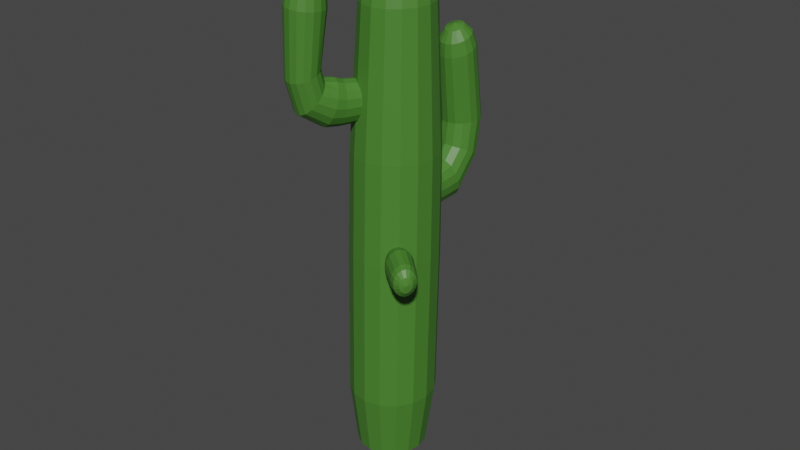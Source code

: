 # Source: cactus1.blend  (saved by Blender 2.80.75; exported with 4.5.12 LTS)
import bpy
from mathutils import Matrix  # noqa: F401  (used for matrix-valued properties, if any)

bpy.ops.wm.read_factory_settings(use_empty=True)
scene = bpy.context.scene
scene.name = 'Scene'

# ---- collections
col_collection = bpy.data.collections.new('Collection'); scene.collection.children.link(col_collection)

# ---- materials (node trees are filled in below, after node groups)
mat_material_001 = bpy.data.materials.new('Material.001')
mat_material_001.use_transparent_shadow = False

# ---- material node trees
mat_material_001.use_nodes = True; mat_material_001.node_tree.nodes.clear()
_N = mat_material_001.node_tree.nodes; _L = mat_material_001.node_tree.links
n0 = _N.new('ShaderNodeOutputMaterial'); n0.name = 'Material Output'; n0.location = (300, 300)
n1 = _N.new('ShaderNodeBsdfPrincipled'); n1.name = 'Principled BSDF'; n1.location = (10, 300)
n1.distribution = 'GGX'
n1.subsurface_method = 'BURLEY'
n1.inputs[0].default_value = (0.06426, 0.2087, 0.02678, 1.0)
n1.inputs[3].default_value = 1.45
n1.inputs[27].default_value = (0.0, 0.0, 0.0, 1.0)
n1.inputs[28].default_value = 1.0
_L.new(n1.outputs[0], n0.inputs[0])
n0.is_active_output = True

# ---- world
world_world = bpy.data.worlds.new('World'); scene.world = world_world
world_world.use_nodes = True; world_world.node_tree.nodes.clear()
_N = world_world.node_tree.nodes; _L = world_world.node_tree.links
n0 = _N.new('ShaderNodeOutputWorld'); n0.name = 'World Output'; n0.location = (300, 300)
n1 = _N.new('ShaderNodeBackground'); n1.name = 'Background'; n1.location = (10, 300)
n1.inputs[0].default_value = (0.05088, 0.05088, 0.05088, 1.0)
_L.new(n1.outputs[0], n0.inputs[0])
n0.is_active_output = True
world_world.color = (0.05088, 0.05088, 0.05088)
world_world.use_sun_shadow = False
world_world.sun_shadow_jitter_overblur = 0.0

# ---- meshes
me_cylinder_003 = bpy.data.meshes.new('Cylinder.003')
me_cylinder_003.from_pydata([(2.536e-08, 0.758, -0.4535), (3.021e-08, 0.7239, 0.2829), (0.2901, 0.7003, -0.4535), (0.277, 0.6688, 0.2829), (0.536, 0.536, -0.4535), (0.5119, 0.5119, 0.2829), (0.7003, 0.2901, -0.4535), (0.6688, 0.277, 0.2829), (0.758, -2.011e-07, -0.4535), (0.7239, -2.981e-07, 0.2829), (0.7003, -0.2901, -0.4535), (0.6688, -0.277, 0.2829), (0.536, -0.536, -0.4535), (0.5119, -0.5119, 0.2829), (0.2901, -0.7003, -0.4535), (0.277, -0.6688, 0.2829), (1.398e-07, -0.758, -0.4535), (1.395e-07, -0.7239, 0.2829), (-0.2901, -0.7003, -0.4535), (-0.277, -0.6688, 0.2829), (-0.536, -0.536, -0.4535), (-0.5119, -0.5119, 0.2829), (-0.7003, -0.2901, -0.4535), (-0.6688, -0.277, 0.2829), (-0.758, -1.589e-07, -0.4535), (-0.7239, -2.578e-07, 0.2829), (-0.7003, 0.2901, -0.4535), (-0.6688, 0.277, 0.2829), (-0.536, 0.536, -0.4535), (-0.5119, 0.5119, 0.2829), (-0.2901, 0.7003, -0.4535), (-0.277, 0.6688, 0.2829), (2.144e-08, 0.7822, -0.9947), (0.3049, 0.7227, -1.006), (0.5634, 0.5531, -1.038), (0.7362, 0.2993, -1.086), (0.7968, 1.565e-07, -1.142), (0.7362, -0.2993, -1.199), (0.5634, -0.5531, -1.247), (0.3049, -0.7227, -1.279), (1.418e-07, -0.7822, -1.29), (-0.3049, -0.7227, -1.279), (-0.5634, -0.5531, -1.247), (-0.7362, -0.2993, -1.199), (-0.7968, 2e-07, -1.142), (-0.7362, 0.2993, -1.086), (-0.5634, 0.5531, -1.038), (-0.3049, 0.7227, -1.006), (2.035e-08, 0.8804, -1.415), (0.3333, 0.8187, -1.441), (0.6159, 0.6429, -1.515), (0.8047, 0.3799, -1.626), (0.871, 0.0696, -1.756), (0.8047, -0.2407, -1.887), (0.6159, -0.5038, -1.997), (0.3333, -0.6795, -2.071), (1.519e-07, -0.7412, -2.097), (-0.3333, -0.6795, -2.071), (-0.6159, -0.5038, -1.997), (-0.8047, -0.2407, -1.887), (-0.871, 0.0696, -1.756), (-0.8047, 0.3799, -1.626), (-0.6159, 0.6429, -1.515), (-0.3333, 0.8187, -1.441), (-1.757e-08, 0.906, -2.077), (0.3188, 0.864, -2.131), (0.5891, 0.7442, -2.286), (0.7698, 0.5648, -2.518), (0.8332, 0.3533, -2.792), (0.7698, 0.1418, -3.066), (0.5891, -0.03751, -3.298), (0.3188, -0.1573, -3.453), (1.082e-07, -0.1994, -3.508), (-0.3188, -0.1573, -3.453), (-0.5891, -0.03751, -3.298), (-0.7698, 0.1418, -3.066), (-0.8332, 0.3533, -2.792), (-0.7698, 0.5648, -2.518), (-0.5891, 0.7442, -2.286), (-0.3188, 0.864, -2.131), (0.004367, 1.358, -2.289), (0.322, 1.345, -2.356), (0.5916, 1.303, -2.552), (0.7721, 1.238, -2.844), (0.836, 1.161, -3.19), (0.7736, 1.082, -3.536), (0.5944, 1.015, -3.83), (0.3256, 0.9694, -4.027), (0.008279, 0.9517, -4.097), (-0.3094, 0.9649, -4.029), (-0.579, 1.007, -3.834), (-0.7595, 1.072, -3.541), (-0.8234, 1.149, -3.195), (-0.761, 1.227, -2.849), (-0.5817, 1.295, -2.555), (-0.313, 1.341, -2.358), (0.03198, 3.296, -2.021), (0.3721, 3.301, -2.103), (0.6609, 3.308, -2.339), (0.8546, 3.315, -2.694), (0.9235, 3.322, -3.113), (0.8572, 3.328, -3.533), (0.6658, 3.331, -3.89), (0.3784, 3.331, -4.129), (0.0388, 3.329, -4.214), (-0.3013, 3.323, -4.133), (-0.5902, 3.317, -3.896), (-0.7838, 3.309, -3.541), (-0.8527, 3.302, -3.122), (-0.7864, 3.297, -2.702), (-0.3076, 3.293, -2.106), (0.321, 3.969, -2.17), (0.02961, 4.288, -2.497), (0.02859, 3.961, -2.109), (-0.1373, 4.285, -2.544), (-0.2606, 3.955, -2.19), (-0.277, 4.284, -2.667), (-0.5025, 3.952, -2.402), (-0.6062, 3.274, -2.355), (-0.3682, 4.284, -2.846), (-0.6604, 3.953, -2.713), (-0.3969, 4.287, -3.055), (-0.7102, 3.958, -3.074), (-0.3589, 4.291, -3.261), (-0.6443, 3.966, -3.431), (-0.2598, 4.297, -3.433), (-0.4727, 3.975, -3.73), (-0.1148, 4.302, -3.546), (-0.2216, 3.984, -3.925), (0.05399, 4.307, -3.581), (0.07081, 3.992, -3.986), (0.2209, 4.31, -3.534), (0.36, 3.998, -3.904), (0.3606, 4.312, -3.412), (0.6019, 4.001, -3.692), (0.4518, 4.311, -3.233), (0.7598, 3.999, -3.382), (0.4805, 4.308, -3.024), (0.8096, 3.995, -3.021), (0.4425, 4.304, -2.818), (0.7437, 3.987, -2.664), (0.3434, 4.299, -2.645), (0.5721, 3.978, -2.365), (0.03891, 4.415, -3.036), (0.1984, 4.293, -2.533), (-0.531, -13.59, 4.578), (-1.171, -13.55, 4.73), (-0.1691, 3.356, 3.905), (-1.81, -13.52, 4.568), (-0.8063, 3.389, 3.743), (-2.35, -13.5, 4.116), (-2.71, -13.5, 3.443), (-1.704, 3.406, 2.621), (-2.834, -13.52, 2.651), (-1.828, 3.389, 1.831), (-2.704, -13.55, 1.862), (-1.699, 3.356, 1.044), (-2.34, -13.6, 1.195), (-1.335, 3.313, 0.3781), (-1.796, -13.64, 0.7514), (-0.7932, 3.267, -0.0642), (-1.157, -13.68, 0.5994), (-0.155, 3.224, -0.2159), (-0.5179, -13.72, 0.7618), (0.02249, -13.73, 1.214), (1.021, 3.174, 0.3972), (0.3823, -13.73, 1.887), (0.5067, -13.72, 2.678), (1.504, 3.192, 1.858), (0.3769, -13.68, 3.468), (0.01246, -13.64, 4.135), (-0.242, -11.2, 4.908), (-1.031, -11.15, 5.095), (-1.818, -11.11, 4.895), (-2.485, -11.08, 4.338), (-2.928, -11.08, 3.508), (-3.082, -11.11, 2.532), (-2.921, -11.15, 1.559), (-2.472, -11.2, 0.7365), (-1.802, -11.26, 0.1899), (-1.013, -11.31, 0.002445), (-0.2259, -11.35, 0.2027), (0.4404, -11.37, 0.7601), (0.884, -11.37, 1.59), (1.037, -11.35, 2.566), (0.8773, -11.31, 3.539), (0.428, -11.26, 4.361), (0.1023, -5.498, 4.64), (-0.7146, -5.515, 4.852), (-1.482, -5.405, 4.627), (-2.15, -5.383, 4.068), (-2.596, -5.383, 3.235), (-2.75, -5.405, 2.256), (-2.589, -5.446, 1.279), (-2.138, -5.499, 0.4535), (-1.466, -5.556, -0.09502), (-0.6739, -5.609, -0.2831), (0.1164, -5.649, -0.08218), (0.785, -5.671, 0.4772), (1.23, -5.671, 1.31), (1.384, -5.649, 2.289), (1.224, -5.608, 3.266), (0.8766, -5.592, 4.076), (0.299, -1.775, 4.394), (-0.4903, -1.647, 4.562), (-1.239, -1.684, 4.381), (-1.89, -1.663, 3.837), (-2.322, -1.663, 3.028), (-2.472, -1.684, 2.075), (-2.316, -1.724, 1.126), (-1.877, -1.775, 0.3228), (-1.224, -1.831, -0.2106), (-0.4538, -1.882, -0.3936), (0.3147, -1.922, -0.1981), (0.965, -1.943, 0.3459), (1.398, -1.943, 1.156), (1.548, -1.921, 2.108), (1.391, -1.882, 3.058), (1.07, -1.869, 3.867), (0.006091, -2.97, 4.353), (-0.2213, -3.012, 3.673), (-0.2653, -3.007, 4.491), (-0.4805, -3.048, 3.804), (-0.5022, -3.154, 4.613), (-0.7068, -3.188, 3.921), (-0.6685, -3.388, 4.701), (-0.8656, -3.411, 4.006), (-0.739, -3.673, 4.742), (-0.9329, -3.684, 4.045), (-0.7028, -3.967, 4.729), (-0.8984, -3.964, 4.032), (-0.5655, -4.223, 4.665), (-0.7673, -4.209, 3.971), (-0.3481, -4.404, 4.558), (-0.5596, -4.382, 3.869), (-0.08349, -4.482, 4.426), (-0.3069, -4.456, 3.743), (0.1879, -4.445, 4.289), (-0.04769, -4.421, 3.612), (0.4248, -4.298, 4.167), (0.1785, -4.28, 3.495), (0.5911, -4.064, 4.078), (0.3374, -4.057, 3.411), (0.6616, -3.779, 4.037), (0.4047, -3.785, 3.372), (0.6254, -3.485, 4.05), (0.3701, -3.504, 3.384), (0.4881, -3.229, 4.115), (0.239, -3.259, 3.445), (0.2707, -3.048, 4.221), (0.03135, -3.086, 3.547), (0.1732, -2.94, 4.853), (-0.1086, -2.978, 5.008), (-0.3476, -3.128, 5.166), (-0.5076, -3.369, 5.303), (-0.564, -3.663, 5.398), (-0.5083, -3.965, 5.436), (-0.3491, -4.23, 5.413), (-0.1105, -4.416, 5.33), (0.1711, -4.497, 5.202), (0.4529, -4.459, 5.047), (0.692, -4.308, 4.889), (0.8519, -4.067, 4.752), (0.9083, -3.774, 4.657), (0.8527, -3.471, 4.618), (0.6934, -3.207, 4.642), (0.4548, -3.02, 4.724), (0.3866, -2.777, 5.463), (0.07015, -2.815, 5.661), (-0.1844, -2.972, 5.899), (-0.3382, -3.224, 6.14), (-0.368, -3.533, 6.349), (-0.2691, -3.852, 6.493), (-0.05659, -4.132, 6.551), (0.2371, -4.331, 6.513), (0.5673, -4.417, 6.385), (0.8838, -4.379, 6.188), (1.138, -4.222, 5.95), (1.292, -3.97, 5.708), (1.322, -3.661, 5.499), (1.223, -3.342, 5.355), (1.011, -3.062, 5.297), (0.7169, -2.863, 5.335), (0.5783, -2.389, 5.952), (0.2617, -2.388, 6.196), (0.03844, -2.44, 6.553), (-0.0575, -2.537, 6.968), (-0.0115, -2.664, 7.378), (0.1694, -2.801, 7.72), (0.4578, -2.928, 7.942), (0.8096, -3.026, 8.011), (1.171, -3.079, 7.916), (1.488, -3.08, 7.671), (1.711, -3.028, 7.314), (1.807, -2.931, 6.899), (1.761, -2.804, 6.49), (1.58, -2.667, 6.148), (1.292, -2.54, 5.925), (0.9401, -2.442, 5.857), (0.6877, -1.616, 6.099), (0.3809, -1.584, 6.347), (0.1747, -1.553, 6.722), (0.1006, -1.526, 7.166), (0.1697, -1.509, 7.612), (0.3717, -1.503, 7.992), (0.6757, -1.509, 8.248), (1.036, -1.527, 8.342), (1.396, -1.554, 8.258), (1.703, -1.586, 8.01), (1.909, -1.617, 7.635), (1.983, -1.644, 7.191), (1.914, -1.661, 6.745), (1.712, -1.667, 6.365), (1.408, -1.661, 6.109), (1.048, -1.643, 6.016), (0.6778, 0.8024, 5.512), (0.3887, 0.8466, 5.742), (0.1947, 0.9184, 6.085), (0.1253, 1.007, 6.49), (0.1911, 1.098, 6.895), (0.6691, 1.237, 7.467), (1.008, 1.263, 7.547), (1.349, 1.253, 7.466), (1.832, 1.137, 6.893), (1.901, 1.049, 6.488), (1.835, 0.9573, 6.083), (1.644, 0.8764, 5.74), (-2.419, -4.66, 1.225), (-2.485, -4.69, 1.472), (-2.547, -4.798, 1.686), (-2.593, -4.968, 1.833), (-2.618, -5.174, 1.892), (-2.618, -5.385, 1.853), (-2.592, -5.568, 1.723), (-2.545, -5.695, 1.521), (-2.483, -5.748, 1.278), (-2.417, -5.719, 1.031), (-2.355, -5.61, 0.8177), (-2.308, -5.441, 0.6704), (-2.283, -5.235, 0.6116), (-3.852, -5.163, -0.08242), (-2.284, -5.024, 0.6502), (-2.31, -4.841, 0.7804), (-2.357, -4.713, 0.9824), (-2.931, -4.528, 1.011), (-3.011, -4.563, 1.307), (-3.084, -4.693, 1.563), (-3.141, -4.897, 1.74), (-3.171, -5.144, 1.811), (-3.17, -5.396, 1.764), (-3.139, -5.616, 1.608), (-3.082, -5.769, 1.366), (-3.008, -5.833, 1.074), (-2.928, -5.797, 0.7782), (-2.855, -5.667, 0.5223), (-2.799, -5.464, 0.3456), (-2.769, -5.217, 0.275), (-2.769, -4.964, 0.3213), (-2.8, -4.744, 0.4775), (-2.857, -4.591, 0.7197), (0.4313, 4.163, 3.445), (0.4663, 3.339, 3.739), (-0.07917, 4.781, 2.797), (-0.1176, 4.2, 3.575), (-0.3955, 4.797, 2.716), (-0.6655, 4.228, 3.436), (-0.6632, 4.806, 2.493), (-1.129, 4.243, 3.048), (-1.336, 3.432, 3.281), (-0.8414, 4.806, 2.159), (-1.438, 4.243, 2.471), (-0.903, 4.797, 1.767), (-1.545, 4.228, 1.792), (-0.8387, 4.781, 1.376), (-1.433, 4.199, 1.114), (-0.6582, 4.76, 1.046), (-1.121, 4.163, 0.5421), (-0.389, 4.737, 0.8262), (-0.6543, 4.123, 0.1618), (-0.07214, 4.715, 0.7509), (-0.1054, 4.086, 0.03134), (0.2442, 4.699, 0.8313), (0.4425, 4.058, 0.1707), (0.4792, 3.218, -0.04178), (0.5119, 4.691, 1.055), (0.9061, 4.043, 0.5586), (0.6901, 4.691, 1.389), (1.215, 4.043, 1.136), (1.371, 3.201, 1.073), (0.7517, 4.699, 1.781), (1.322, 4.058, 1.815), (0.6874, 4.716, 2.172), (1.21, 4.087, 2.492), (1.366, 3.251, 2.639), (0.5069, 4.737, 2.502), (0.8975, 4.123, 3.064), (1.005, 3.294, 3.3), (-0.06253, 4.97, 1.763), (0.2377, 4.76, 2.722), (1.278, 1.719, 7.137), (0.9756, 1.938, 6.717), (0.9891, 1.723, 7.208), (0.8087, 1.921, 6.68), (0.6999, 1.694, 7.144), (0.6673, 1.888, 6.569), (0.4551, 1.636, 6.953), (0.3953, 1.182, 7.241), (0.573, 1.843, 6.403), (0.2918, 1.559, 6.665), (0.5402, 1.794, 6.206), (0.235, 1.474, 6.323), (0.5738, 1.747, 6.007), (0.2932, 1.393, 5.979), (0.6688, 1.711, 5.838), (0.4576, 1.33, 5.687), (0.8106, 1.69, 5.724), (0.7033, 1.294, 5.489), (0.9777, 1.687, 5.683), (0.9927, 1.29, 5.417), (1.017, 0.7991, 5.452), (1.145, 1.704, 5.72), (1.282, 1.319, 5.482), (1.352, 0.8316, 5.527), (1.286, 1.737, 5.83), (1.527, 1.376, 5.673), (1.38, 1.782, 5.997), (1.69, 1.454, 5.961), (1.413, 1.831, 6.194), (1.747, 1.539, 6.303), (1.379, 1.878, 6.393), (1.689, 1.62, 6.647), (1.284, 1.914, 6.562), (1.524, 1.683, 6.939), (1.638, 1.21, 7.241), (0.9714, 1.925, 6.159), (1.143, 1.935, 6.675), (-4.298, -4.617, 0.4764), (-4.013, -4.549, 0.5887), (-4.549, -4.845, 0.529), (-4.36, -4.652, 0.7074), (-4.085, -4.589, 0.8553), (-4.581, -4.907, 0.6424), (-4.416, -4.759, 0.9038), (-4.149, -4.714, 1.082), (-4.605, -5.002, 0.7187), (-4.457, -4.923, 1.036), (-4.197, -4.903, 1.235), (-4.617, -5.115, 0.7462), (-4.478, -5.119, 1.084), (-4.221, -5.129, 1.29), (-4.615, -5.228, 0.7207), (-4.474, -5.316, 1.039), (-4.217, -5.356, 1.239), (-4.599, -5.326, 0.6461), (-4.447, -5.484, 0.9103), (-4.186, -5.551, 1.09), (-4.573, -5.392, 0.5338), (-4.401, -5.599, 0.7157), (-4.132, -5.683, 0.865), (-4.539, -5.417, 0.4009), (-4.342, -5.642, 0.4855), (-4.064, -5.732, 0.5991), (-4.503, -5.396, 0.2675), (-4.28, -5.607, 0.2545), (-3.992, -5.692, 0.3325), (-4.47, -5.334, 0.1541), (-4.224, -5.499, 0.05803), (-3.927, -5.568, 0.1056), (-4.446, -5.239, 0.07781), (-4.182, -5.335, -0.07407), (-3.88, -5.378, -0.04697), (-4.435, -5.127, 0.05032), (-4.162, -5.14, -0.1217), (-4.437, -5.013, 0.0758), (-4.165, -4.943, -0.07755), (-3.86, -4.925, -0.05098), (-4.452, -4.916, 0.1504), (-4.192, -4.774, 0.05161), (-3.891, -4.731, 0.09816), (-4.479, -4.85, 0.2627), (-4.239, -4.66, 0.2461), (-3.945, -4.599, 0.3228), (-4.601, -5.118, 0.368), (-4.513, -4.825, 0.3956)], [], [(0, 1, 3, 2), (2, 3, 5, 4), (4, 5, 7, 6), (6, 7, 9, 8), (8, 9, 11, 10), (10, 11, 13, 12), (12, 13, 15, 14), (14, 15, 17, 16), (16, 17, 19, 18), (18, 19, 21, 20), (20, 21, 23, 22), (22, 23, 25, 24), (24, 25, 27, 26), (26, 27, 29, 28), (3, 1, 31, 29, 27, 25, 23, 21, 19, 17, 15, 13, 11, 9, 7, 5), (28, 29, 31, 30), (30, 31, 1, 0), (28, 30, 47, 46), (42, 43, 59, 58), (4, 6, 35, 34), (14, 16, 40, 39), (24, 26, 45, 44), (0, 2, 33, 32), (10, 12, 38, 37), (20, 22, 43, 42), (30, 0, 32, 47), (6, 8, 36, 35), (16, 18, 41, 40), (26, 28, 46, 45), (2, 4, 34, 33), (12, 14, 39, 38), (22, 24, 44, 43), (8, 10, 37, 36), (18, 20, 42, 41), (48, 49, 65, 64), (35, 36, 52, 51), (43, 44, 60, 59), (36, 37, 53, 52), (44, 45, 61, 60), (37, 38, 54, 53), (45, 46, 62, 61), (38, 39, 55, 54), (46, 47, 63, 62), (39, 40, 56, 55), (32, 33, 49, 48), (47, 32, 48, 63), (40, 41, 57, 56), (33, 34, 50, 49), (41, 42, 58, 57), (34, 35, 51, 50), (69, 70, 86, 85), (63, 48, 64, 79), (56, 57, 73, 72), (49, 50, 66, 65), (57, 58, 74, 73), (50, 51, 67, 66), (58, 59, 75, 74), (51, 52, 68, 67), (59, 60, 76, 75), (52, 53, 69, 68), (60, 61, 77, 76), (53, 54, 70, 69), (61, 62, 78, 77), (54, 55, 71, 70), (62, 63, 79, 78), (55, 56, 72, 71), (90, 91, 107, 106), (77, 78, 94, 93), (70, 71, 87, 86), (78, 79, 95, 94), (71, 72, 88, 87), (64, 65, 81, 80), (79, 64, 80, 95), (72, 73, 89, 88), (65, 66, 82, 81), (73, 74, 90, 89), (66, 67, 83, 82), (74, 75, 91, 90), (67, 68, 84, 83), (75, 76, 92, 91), (68, 69, 85, 84), (76, 77, 93, 92), (83, 84, 100, 99), (91, 92, 108, 107), (84, 85, 101, 100), (92, 93, 109, 108), (85, 86, 102, 101), (93, 94, 118, 109), (86, 87, 103, 102), (94, 95, 110, 118), (87, 88, 104, 103), (80, 81, 97, 96), (95, 80, 96, 110), (88, 89, 105, 104), (81, 82, 98, 97), (89, 90, 106, 105), (82, 83, 99, 98), (111, 144, 112, 113), (97, 111, 113, 96), (144, 143, 112), (113, 112, 114, 115), (96, 113, 115, 110), (112, 143, 114), (115, 114, 116, 117), (110, 115, 117, 118), (114, 143, 116), (118, 117, 120, 109), (116, 143, 119), (117, 116, 119, 120), (109, 120, 122, 108), (119, 143, 121), (120, 119, 121, 122), (108, 122, 124, 107), (121, 143, 123), (122, 121, 123, 124), (107, 124, 126, 106), (123, 143, 125), (124, 123, 125, 126), (106, 126, 128, 105), (125, 143, 127), (126, 125, 127, 128), (127, 143, 129), (128, 127, 129, 130), (105, 128, 130, 104), (130, 129, 131, 132), (104, 130, 132, 103), (129, 143, 131), (132, 131, 133, 134), (103, 132, 134, 102), (131, 143, 133), (134, 133, 135, 136), (102, 134, 136, 101), (133, 143, 135), (136, 135, 137, 138), (101, 136, 138, 100), (135, 143, 137), (138, 137, 139, 140), (100, 138, 140, 99), (137, 143, 139), (99, 140, 142, 98), (139, 143, 141), (140, 139, 141, 142), (98, 142, 111, 97), (141, 143, 144), (142, 141, 144, 111), (203, 361, 147, 204), (204, 147, 149, 205), (205, 149, 368, 206), (206, 368, 152, 207), (207, 152, 154, 208), (208, 154, 156, 209), (209, 156, 158, 210), (210, 158, 160, 211), (211, 160, 162, 212), (212, 162, 383, 213), (213, 383, 165, 214), (214, 165, 388, 215), (215, 388, 168, 216), (216, 168, 393, 217), (217, 393, 396, 218), (218, 396, 361, 203), (145, 146, 148, 150, 151, 153, 155, 157, 159, 161, 163, 164, 166, 167, 169, 170), (170, 186, 171, 145), (169, 185, 186, 170), (167, 184, 185, 169), (166, 183, 184, 167), (164, 182, 183, 166), (163, 181, 182, 164), (161, 180, 181, 163), (159, 179, 180, 161), (157, 178, 179, 159), (155, 177, 178, 157), (153, 176, 177, 155), (151, 175, 176, 153), (150, 174, 175, 151), (148, 173, 174, 150), (146, 172, 173, 148), (145, 171, 172, 146), (186, 202, 187, 171), (185, 201, 202, 186), (184, 200, 201, 185), (183, 199, 200, 184), (182, 198, 199, 183), (181, 197, 198, 182), (180, 196, 197, 181), (179, 195, 196, 180), (178, 194, 195, 179), (177, 193, 194, 178), (176, 192, 193, 177), (175, 191, 192, 176), (174, 190, 191, 175), (173, 189, 190, 174), (172, 188, 189, 173), (171, 187, 188, 172), (202, 218, 203, 187), (201, 217, 218, 202), (200, 216, 217, 201), (199, 215, 216, 200), (198, 214, 215, 199), (197, 213, 214, 198), (196, 212, 213, 197), (195, 211, 212, 196), (194, 210, 211, 195), (193, 209, 210, 194), (192, 208, 209, 193), (191, 207, 208, 192), (190, 206, 207, 191), (189, 205, 206, 190), (188, 204, 205, 189), (187, 203, 204, 188), (219, 220, 222, 221), (221, 222, 224, 223), (223, 224, 226, 225), (225, 226, 228, 227), (227, 228, 230, 229), (229, 230, 232, 231), (231, 232, 234, 233), (233, 234, 236, 235), (235, 236, 238, 237), (237, 238, 240, 239), (239, 240, 242, 241), (241, 242, 244, 243), (243, 244, 246, 245), (245, 246, 248, 247), (222, 220, 250, 248, 246, 244, 242, 240, 238, 236, 234, 232, 230, 228, 226, 224), (247, 248, 250, 249), (249, 250, 220, 219), (247, 249, 266, 265), (261, 262, 278, 277), (223, 225, 254, 253), (233, 235, 259, 258), (243, 245, 264, 263), (219, 221, 252, 251), (229, 231, 257, 256), (239, 241, 262, 261), (249, 219, 251, 266), (225, 227, 255, 254), (235, 237, 260, 259), (245, 247, 265, 264), (221, 223, 253, 252), (231, 233, 258, 257), (241, 243, 263, 262), (227, 229, 256, 255), (237, 239, 261, 260), (267, 268, 284, 283), (254, 255, 271, 270), (262, 263, 279, 278), (255, 256, 272, 271), (263, 264, 280, 279), (256, 257, 273, 272), (264, 265, 281, 280), (257, 258, 274, 273), (265, 266, 282, 281), (258, 259, 275, 274), (251, 252, 268, 267), (266, 251, 267, 282), (259, 260, 276, 275), (252, 253, 269, 268), (260, 261, 277, 276), (253, 254, 270, 269), (288, 289, 305, 304), (282, 267, 283, 298), (275, 276, 292, 291), (268, 269, 285, 284), (276, 277, 293, 292), (269, 270, 286, 285), (277, 278, 294, 293), (270, 271, 287, 286), (278, 279, 295, 294), (271, 272, 288, 287), (279, 280, 296, 295), (272, 273, 289, 288), (280, 281, 297, 296), (273, 274, 290, 289), (281, 282, 298, 297), (274, 275, 291, 290), (309, 310, 324, 323), (296, 297, 313, 312), (289, 290, 306, 305), (297, 298, 314, 313), (290, 291, 307, 306), (283, 284, 300, 299), (298, 283, 299, 314), (291, 292, 308, 307), (284, 285, 301, 300), (292, 293, 309, 308), (285, 286, 302, 301), (293, 294, 310, 309), (286, 287, 303, 302), (294, 295, 311, 310), (287, 288, 304, 303), (295, 296, 312, 311), (302, 303, 319, 318), (310, 311, 325, 324), (303, 304, 406, 319), (311, 312, 326, 325), (304, 305, 320, 406), (312, 313, 422, 326), (305, 306, 321, 320), (313, 314, 419, 422), (306, 307, 322, 321), (299, 300, 316, 315), (314, 299, 315, 419), (307, 308, 433, 322), (300, 301, 317, 316), (308, 309, 323, 433), (301, 302, 318, 317), (344, 437, 440, 345), (345, 440, 443, 346), (346, 443, 446, 347), (347, 446, 449, 348), (348, 449, 452, 349), (349, 452, 455, 350), (350, 455, 458, 351), (351, 458, 461, 352), (352, 461, 464, 353), (353, 464, 467, 354), (354, 467, 470, 355), (355, 470, 340, 356), (356, 340, 475, 357), (357, 475, 478, 358), (358, 478, 481, 359), (359, 481, 437, 344), (327, 328, 329, 330, 331, 332, 333, 334, 335, 336, 337, 338, 339, 341, 342, 343), (343, 359, 344, 327), (342, 358, 359, 343), (341, 357, 358, 342), (339, 356, 357, 341), (338, 355, 356, 339), (337, 354, 355, 338), (336, 353, 354, 337), (335, 352, 353, 336), (334, 351, 352, 335), (333, 350, 351, 334), (332, 349, 350, 333), (331, 348, 349, 332), (330, 347, 348, 331), (329, 346, 347, 330), (328, 345, 346, 329), (327, 344, 345, 328), (361, 360, 363, 147), (398, 397, 362), (360, 398, 362, 363), (147, 363, 365, 149), (362, 397, 364), (363, 362, 364, 365), (149, 365, 367, 368), (364, 397, 366), (365, 364, 366, 367), (366, 397, 369), (367, 366, 369, 370), (368, 367, 370, 152), (370, 369, 371, 372), (152, 370, 372, 154), (369, 397, 371), (372, 371, 373, 374), (154, 372, 374, 156), (371, 397, 373), (374, 373, 375, 376), (156, 374, 376, 158), (373, 397, 375), (376, 375, 377, 378), (158, 376, 378, 160), (375, 397, 377), (378, 377, 379, 380), (160, 378, 380, 162), (377, 397, 379), (162, 380, 382, 383), (379, 397, 381), (380, 379, 381, 382), (383, 382, 385, 165), (381, 397, 384), (382, 381, 384, 385), (165, 385, 387, 388), (384, 397, 386), (385, 384, 386, 387), (388, 387, 390, 168), (386, 397, 389), (387, 386, 389, 390), (168, 390, 392, 393), (389, 397, 391), (390, 389, 391, 392), (391, 397, 394), (392, 391, 394, 395), (393, 392, 395, 396), (395, 394, 398, 360), (396, 395, 360, 361), (394, 397, 398), (322, 399, 401, 321), (435, 434, 400), (399, 435, 400, 401), (321, 401, 403, 320), (400, 434, 402), (401, 400, 402, 403), (320, 403, 405, 406), (402, 434, 404), (403, 402, 404, 405), (404, 434, 407), (405, 404, 407, 408), (406, 405, 408, 319), (408, 407, 409, 410), (319, 408, 410, 318), (407, 434, 409), (410, 409, 411, 412), (318, 410, 412, 317), (409, 434, 411), (412, 411, 413, 414), (317, 412, 414, 316), (411, 434, 413), (414, 413, 415, 416), (316, 414, 416, 315), (413, 434, 415), (416, 415, 417, 418), (315, 416, 418, 419), (415, 434, 417), (419, 418, 421, 422), (417, 434, 420), (418, 417, 420, 421), (422, 421, 424, 326), (420, 434, 423), (421, 420, 423, 424), (326, 424, 426, 325), (423, 434, 425), (424, 423, 425, 426), (325, 426, 428, 324), (425, 434, 427), (426, 425, 427, 428), (324, 428, 430, 323), (427, 434, 429), (428, 427, 429, 430), (429, 434, 431), (430, 429, 431, 432), (323, 430, 432, 433), (432, 431, 435, 399), (433, 432, 399, 322), (431, 434, 435), (437, 436, 439, 440), (483, 482, 438), (436, 483, 438, 439), (440, 439, 442, 443), (438, 482, 441), (439, 438, 441, 442), (443, 442, 445, 446), (441, 482, 444), (442, 441, 444, 445), (444, 482, 447), (445, 444, 447, 448), (446, 445, 448, 449), (448, 447, 450, 451), (449, 448, 451, 452), (447, 482, 450), (451, 450, 453, 454), (452, 451, 454, 455), (450, 482, 453), (454, 453, 456, 457), (455, 454, 457, 458), (453, 482, 456), (457, 456, 459, 460), (458, 457, 460, 461), (456, 482, 459), (460, 459, 462, 463), (461, 460, 463, 464), (459, 482, 462), (464, 463, 466, 467), (462, 482, 465), (463, 462, 465, 466), (467, 466, 469, 470), (465, 482, 468), (466, 465, 468, 469), (470, 469, 472, 340), (468, 482, 471), (469, 468, 471, 472), (340, 472, 474, 475), (471, 482, 473), (472, 471, 473, 474), (475, 474, 477, 478), (473, 482, 476), (474, 473, 476, 477), (476, 482, 479), (477, 476, 479, 480), (478, 477, 480, 481), (480, 479, 483, 436), (481, 480, 436, 437), (479, 482, 483)])
_uv = me_cylinder_003.uv_layers.new(name='UVMap')
_uv.uv.foreach_set('vector', [1.0, 0.713, 1.0, 1.0, 0.9375, 1.0, 0.9375, 0.713, 0.9375, 0.713, 0.9375, 1.0, 0.875, 1.0, 0.875, 0.713, 0.875, 0.713, 0.875, 1.0, 0.8125, 1.0, 0.8125, 0.713, 0.8125, 0.713, 0.8125, 1.0, 0.75, 1.0, 0.75, 0.713, 0.75, 0.713, 0.75, 1.0, 0.6875, 1.0, 0.6875, 0.713, 0.6875, 0.713, 0.6875, 1.0, 0.625, 1.0, 0.625, 0.713, 0.625, 0.713, 0.625, 1.0, 0.5625, 1.0, 0.5625, 0.713, 0.5625, 0.713, 0.5625, 1.0, 0.5, 1.0, 0.5, 0.713, 0.5, 0.713, 0.5, 1.0, 0.4375, 1.0, 0.4375, 0.713, 0.4375, 0.713, 0.4375, 1.0, 0.375, 1.0, 0.375, 0.713, 0.375, 0.713, 0.375, 1.0, 0.3125, 1.0, 0.3125, 0.713, 0.3125, 0.713, 0.3125, 1.0, 0.25, 1.0, 0.25, 0.713, 0.25, 0.713, 0.25, 1.0, 0.1875, 1.0, 0.1875, 0.713, 0.1875, 0.713, 0.1875, 1.0, 0.125, 1.0, 0.125, 0.713, 0.3418, 0.4717, 0.25, 0.49, 0.1582, 0.4717, 0.08029, 0.4197, 0.02827, 0.3418, 0.01, 0.25, 0.02827, 0.1582, 0.08029, 0.08029, 0.1582, 0.02827, 0.25, 0.01, 0.3418, 0.02827, 0.4197, 0.08029, 0.4717, 0.1582, 0.49, 0.25, 0.4717, 0.3418, 0.4197, 0.4197, 0.125, 0.713, 0.125, 1.0, 0.0625, 1.0, 0.0625, 0.713, 0.0625, 0.713, 0.0625, 1.0, 0.0, 1.0, 0.0, 0.713, 0.125, 0.713, 0.0625, 0.713, 0.0625, 0.5942, 0.125, 0.5942, 0.375, 0.5942, 0.3125, 0.5942, 0.3125, 0.5483, 0.375, 0.5483, 0.875, 0.713, 0.8125, 0.713, 0.8125, 0.5942, 0.875, 0.5942, 0.5625, 0.713, 0.5, 0.713, 0.5, 0.5942, 0.5625, 0.5942, 0.25, 0.713, 0.1875, 0.713, 0.1875, 0.5942, 0.25, 0.5942, 1.0, 0.713, 0.9375, 0.713, 0.9375, 0.5942, 1.0, 0.5942, 0.6875, 0.713, 0.625, 0.713, 0.625, 0.5942, 0.6875, 0.5942, 0.375, 0.713, 0.3125, 0.713, 0.3125, 0.5942, 0.375, 0.5942, 0.0625, 0.713, 0.0, 0.713, 0.0, 0.5942, 0.0625, 0.5942, 0.8125, 0.713, 0.75, 0.713, 0.75, 0.5942, 0.8125, 0.5942, 0.5, 0.713, 0.4375, 0.713, 0.4375, 0.5942, 0.5, 0.5942, 0.1875, 0.713, 0.125, 0.713, 0.125, 0.5942, 0.1875, 0.5942, 0.9375, 0.713, 0.875, 0.713, 0.875, 0.5942, 0.9375, 0.5942, 0.625, 0.713, 0.5625, 0.713, 0.5625, 0.5942, 0.625, 0.5942, 0.3125, 0.713, 0.25, 0.713, 0.25, 0.5942, 0.3125, 0.5942, 0.75, 0.713, 0.6875, 0.713, 0.6875, 0.5942, 0.75, 0.5942, 0.4375, 0.713, 0.375, 0.713, 0.375, 0.5942, 0.4375, 0.5942, 1.0, 0.5483, 0.9375, 0.5483, 0.9375, 0.5112, 1.0, 0.5112, 0.8125, 0.5942, 0.75, 0.5942, 0.75, 0.5483, 0.8125, 0.5483, 0.3125, 0.5942, 0.25, 0.5942, 0.25, 0.5483, 0.3125, 0.5483, 0.75, 0.5942, 0.6875, 0.5942, 0.6875, 0.5483, 0.75, 0.5483, 0.25, 0.5942, 0.1875, 0.5942, 0.1875, 0.5483, 0.25, 0.5483, 0.6875, 0.5942, 0.625, 0.5942, 0.625, 0.5483, 0.6875, 0.5483, 0.1875, 0.5942, 0.125, 0.5942, 0.125, 0.5483, 0.1875, 0.5483, 0.625, 0.5942, 0.5625, 0.5942, 0.5625, 0.5483, 0.625, 0.5483, 0.125, 0.5942, 0.0625, 0.5942, 0.0625, 0.5483, 0.125, 0.5483, 0.5625, 0.5942, 0.5, 0.5942, 0.5, 0.5483, 0.5625, 0.5483, 1.0, 0.5942, 0.9375, 0.5942, 0.9375, 0.5483, 1.0, 0.5483, 0.0625, 0.5942, 0.0, 0.5942, 0.0, 0.5483, 0.0625, 0.5483, 0.5, 0.5942, 0.4375, 0.5942, 0.4375, 0.5483, 0.5, 0.5483, 0.9375, 0.5942, 0.875, 0.5942, 0.875, 0.5483, 0.9375, 0.5483, 0.4375, 0.5942, 0.375, 0.5942, 0.375, 0.5483, 0.4375, 0.5483, 0.875, 0.5942, 0.8125, 0.5942, 0.8125, 0.5483, 0.875, 0.5483, 0.6875, 0.5112, 0.625, 0.5112, 0.625, 0.5043, 0.6875, 0.5043, 0.0625, 0.5483, 0.0, 0.5483, 0.0, 0.5112, 0.0625, 0.5112, 0.5, 0.5483, 0.4375, 0.5483, 0.4375, 0.5112, 0.5, 0.5112, 0.9375, 0.5483, 0.875, 0.5483, 0.875, 0.5112, 0.9375, 0.5112, 0.4375, 0.5483, 0.375, 0.5483, 0.375, 0.5112, 0.4375, 0.5112, 0.875, 0.5483, 0.8125, 0.5483, 0.8125, 0.5112, 0.875, 0.5112, 0.375, 0.5483, 0.3125, 0.5483, 0.3125, 0.5112, 0.375, 0.5112, 0.8125, 0.5483, 0.75, 0.5483, 0.75, 0.5112, 0.8125, 0.5112, 0.3125, 0.5483, 0.25, 0.5483, 0.25, 0.5112, 0.3125, 0.5112, 0.75, 0.5483, 0.6875, 0.5483, 0.6875, 0.5112, 0.75, 0.5112, 0.25, 0.5483, 0.1875, 0.5483, 0.1875, 0.5112, 0.25, 0.5112, 0.6875, 0.5483, 0.625, 0.5483, 0.625, 0.5112, 0.6875, 0.5112, 0.1875, 0.5483, 0.125, 0.5483, 0.125, 0.5112, 0.1875, 0.5112, 0.625, 0.5483, 0.5625, 0.5483, 0.5625, 0.5112, 0.625, 0.5112, 0.125, 0.5483, 0.0625, 0.5483, 0.0625, 0.5112, 0.125, 0.5112, 0.5625, 0.5483, 0.5, 0.5483, 0.5, 0.5112, 0.5625, 0.5112, 0.375, 0.5043, 0.3125, 0.5043, 0.3125, 0.5, 0.375, 0.5, 0.1875, 0.5112, 0.125, 0.5112, 0.125, 0.5043, 0.1875, 0.5043, 0.625, 0.5112, 0.5625, 0.5112, 0.5625, 0.5043, 0.625, 0.5043, 0.125, 0.5112, 0.0625, 0.5112, 0.0625, 0.5043, 0.125, 0.5043, 0.5625, 0.5112, 0.5, 0.5112, 0.5, 0.5043, 0.5625, 0.5043, 1.0, 0.5112, 0.9375, 0.5112, 0.9375, 0.5043, 1.0, 0.5043, 0.0625, 0.5112, 0.0, 0.5112, 0.0, 0.5043, 0.0625, 0.5043, 0.5, 0.5112, 0.4375, 0.5112, 0.4375, 0.5043, 0.5, 0.5043, 0.9375, 0.5112, 0.875, 0.5112, 0.875, 0.5043, 0.9375, 0.5043, 0.4375, 0.5112, 0.375, 0.5112, 0.375, 0.5043, 0.4375, 0.5043, 0.875, 0.5112, 0.8125, 0.5112, 0.8125, 0.5043, 0.875, 0.5043, 0.375, 0.5112, 0.3125, 0.5112, 0.3125, 0.5043, 0.375, 0.5043, 0.8125, 0.5112, 0.75, 0.5112, 0.75, 0.5043, 0.8125, 0.5043, 0.3125, 0.5112, 0.25, 0.5112, 0.25, 0.5043, 0.3125, 0.5043, 0.75, 0.5112, 0.6875, 0.5112, 0.6875, 0.5043, 0.75, 0.5043, 0.25, 0.5112, 0.1875, 0.5112, 0.1875, 0.5043, 0.25, 0.5043, 0.8125, 0.5043, 0.75, 0.5043, 0.75, 0.5, 0.8125, 0.5, 0.3125, 0.5043, 0.25, 0.5043, 0.25, 0.5, 0.3125, 0.5, 0.75, 0.5043, 0.6875, 0.5043, 0.6875, 0.5, 0.75, 0.5, 0.25, 0.5043, 0.1875, 0.5043, 0.1875, 0.5, 0.25, 0.5, 0.6875, 0.5043, 0.625, 0.5043, 0.625, 0.5, 0.6875, 0.5, 0.1875, 0.5043, 0.125, 0.5043, 0.125, 0.5, 0.1875, 0.5, 0.625, 0.5043, 0.5625, 0.5043, 0.5625, 0.5, 0.625, 0.5, 0.125, 0.5043, 0.0625, 0.5043, 0.0625, 0.5, 0.125, 0.5, 0.5625, 0.5043, 0.5, 0.5043, 0.5, 0.5, 0.5625, 0.5, 1.0, 0.5043, 0.9375, 0.5043, 0.9375, 0.5, 1.0, 0.5, 0.0625, 0.5043, 0.0, 0.5043, 0.0, 0.5, 0.0625, 0.5, 0.5, 0.5043, 0.4375, 0.5043, 0.4375, 0.5, 0.5, 0.5, 0.9375, 0.5043, 0.875, 0.5043, 0.875, 0.5, 0.9375, 0.5, 0.4375, 0.5043, 0.375, 0.5043, 0.375, 0.5, 0.4375, 0.5, 0.875, 0.5043, 0.8125, 0.5043, 0.8125, 0.5, 0.875, 0.5, 0.75, 0.6667, 0.75, 0.8333, 0.6875, 0.8333, 0.6875, 0.6667, 0.75, 0.5, 0.75, 0.6667, 0.6875, 0.6667, 0.6875, 0.5, 0.75, 0.8333, 0.7187, 1.0, 0.6875, 0.8333, 0.6875, 0.6667, 0.6875, 0.8333, 0.625, 0.8333, 0.625, 0.6667, 0.6875, 0.5, 0.6875, 0.6667, 0.625, 0.6667, 0.625, 0.5, 0.6875, 0.8333, 0.6562, 1.0, 0.625, 0.8333, 0.625, 0.6667, 0.625, 0.8333, 0.5625, 0.8333, 0.5625, 0.6667, 0.625, 0.5, 0.625, 0.6667, 0.5625, 0.6667, 0.5615, 0.488, 0.625, 0.8333, 0.5938, 1.0, 0.5625, 0.8333, 0.5615, 0.488, 0.5625, 0.6667, 0.5, 0.6667, 0.5, 0.5, 0.5625, 0.8333, 0.5312, 1.0, 0.5, 0.8333, 0.5625, 0.6667, 0.5625, 0.8333, 0.5, 0.8333, 0.5, 0.6667, 0.5, 0.5, 0.5, 0.6667, 0.4375, 0.6667, 0.4375, 0.5, 0.5, 0.8333, 0.4688, 1.0, 0.4375, 0.8333, 0.5, 0.6667, 0.5, 0.8333, 0.4375, 0.8333, 0.4375, 0.6667, 0.4375, 0.5, 0.4375, 0.6667, 0.375, 0.6667, 0.375, 0.5, 0.4375, 0.8333, 0.4062, 1.0, 0.375, 0.8333, 0.4375, 0.6667, 0.4375, 0.8333, 0.375, 0.8333, 0.375, 0.6667, 0.375, 0.5, 0.375, 0.6667, 0.3125, 0.6667, 0.3125, 0.5, 0.375, 0.8333, 0.3438, 1.0, 0.3125, 0.8333, 0.375, 0.6667, 0.375, 0.8333, 0.3125, 0.8333, 0.3125, 0.6667, 0.3125, 0.5, 0.3125, 0.6667, 0.25, 0.6667, 0.25, 0.5, 0.3125, 0.8333, 0.2812, 1.0, 0.25, 0.8333, 0.3125, 0.6667, 0.3125, 0.8333, 0.25, 0.8333, 0.25, 0.6667, 0.25, 0.8333, 0.2187, 1.0, 0.1875, 0.8333, 0.25, 0.6667, 0.25, 0.8333, 0.1875, 0.8333, 0.1875, 0.6667, 0.25, 0.5, 0.25, 0.6667, 0.1875, 0.6667, 0.1875, 0.5, 0.1875, 0.6667, 0.1875, 0.8333, 0.125, 0.8333, 0.125, 0.6667, 0.1875, 0.5, 0.1875, 0.6667, 0.125, 0.6667, 0.125, 0.5, 0.1875, 0.8333, 0.1562, 1.0, 0.125, 0.8333, 0.125, 0.6667, 0.125, 0.8333, 0.0625, 0.8333, 0.0625, 0.6667, 0.125, 0.5, 0.125, 0.6667, 0.0625, 0.6667, 0.0625, 0.5, 0.125, 0.8333, 0.09375, 1.0, 0.0625, 0.8333, 0.0625, 0.6667, 0.0625, 0.8333, 0.0, 0.8333, 0.0, 0.6667, 0.0625, 0.5, 0.0625, 0.6667, 0.0, 0.6667, 0.0, 0.5, 0.0625, 0.8333, 0.03125, 1.0, 0.0, 0.8333, 1.0, 0.6667, 1.0, 0.8333, 0.9375, 0.8333, 0.9375, 0.6667, 1.0, 0.5, 1.0, 0.6667, 0.9375, 0.6667, 0.9375, 0.5, 1.0, 0.8333, 0.9687, 1.0, 0.9375, 0.8333, 0.9375, 0.6667, 0.9375, 0.8333, 0.875, 0.8333, 0.875, 0.6667, 0.9375, 0.5, 0.9375, 0.6667, 0.875, 0.6667, 0.875, 0.5, 0.9375, 0.8333, 0.9062, 1.0, 0.875, 0.8333, 0.875, 0.5, 0.875, 0.6667, 0.8125, 0.6667, 0.8125, 0.5, 0.875, 0.8333, 0.8437, 1.0, 0.8125, 0.8333, 0.875, 0.6667, 0.875, 0.8333, 0.8125, 0.8333, 0.8125, 0.6667, 0.8125, 0.5, 0.8125, 0.6667, 0.75, 0.6667, 0.75, 0.5, 0.8125, 0.8333, 0.7812, 1.0, 0.75, 0.8333, 0.8125, 0.6667, 0.8125, 0.8333, 0.75, 0.8333, 0.75, 0.6667, 1.0, 0.9351, 1.0, 1.0, 0.9375, 1.0, 0.9356, 0.9351, 0.9356, 0.9351, 0.9375, 1.0, 0.875, 1.0, 0.875, 0.9351, 0.875, 0.9351, 0.875, 1.0, 0.8125, 1.0, 0.8125, 0.9351, 0.8125, 0.9351, 0.8125, 1.0, 0.75, 1.0, 0.75, 0.9351, 0.75, 0.9351, 0.75, 1.0, 0.6875, 1.0, 0.6875, 0.9351, 0.6875, 0.9351, 0.6875, 1.0, 0.625, 1.0, 0.625, 0.9351, 0.625, 0.9351, 0.625, 1.0, 0.5625, 1.0, 0.5625, 0.9351, 0.5625, 0.9351, 0.5625, 1.0, 0.5, 1.0, 0.5, 0.9351, 0.5, 0.9351, 0.5, 1.0, 0.4375, 1.0, 0.4375, 0.9351, 0.4375, 0.9351, 0.4375, 1.0, 0.375, 1.0, 0.375, 0.9351, 0.375, 0.9351, 0.375, 1.0, 0.3125, 1.0, 0.3125, 0.9351, 0.3125, 0.9351, 0.3125, 1.0, 0.25, 1.0, 0.25, 0.9351, 0.25, 0.9351, 0.25, 1.0, 0.1875, 1.0, 0.1875, 0.9351, 0.1875, 0.9351, 0.1875, 1.0, 0.125, 1.0, 0.125, 0.9351, 0.125, 0.9351, 0.125, 1.0, 0.0625, 1.0, 0.0625, 0.9351, 0.0625, 0.9351, 0.0625, 1.0, 0.0, 1.0, 0.0, 0.9351, 0.75, 0.49, 0.8418, 0.4717, 0.9197, 0.4197, 0.9717, 0.3418, 0.99, 0.25, 0.9717, 0.1582, 0.9197, 0.08029, 0.8418, 0.02827, 0.75, 0.01, 0.6582, 0.02827, 0.5803, 0.08029, 0.5283, 0.1582, 0.51, 0.25, 0.5283, 0.3418, 0.5803, 0.4197, 0.6582, 0.4717, 0.0625, 0.5, 0.0625, 0.6254, 0.0, 0.6254, 0.0, 0.5, 0.125, 0.5, 0.125, 0.6254, 0.0625, 0.6254, 0.0625, 0.5, 0.1875, 0.5, 0.1875, 0.6254, 0.125, 0.6254, 0.125, 0.5, 0.25, 0.5, 0.25, 0.6254, 0.1875, 0.6254, 0.1875, 0.5, 0.3125, 0.5, 0.3125, 0.6254, 0.25, 0.6254, 0.25, 0.5, 0.375, 0.5, 0.375, 0.6254, 0.3125, 0.6254, 0.3125, 0.5, 0.4375, 0.5, 0.4375, 0.6254, 0.375, 0.6254, 0.375, 0.5, 0.5, 0.5, 0.5, 0.6254, 0.4375, 0.6254, 0.4375, 0.5, 0.5625, 0.5, 0.5625, 0.6254, 0.5, 0.6254, 0.5, 0.5, 0.625, 0.5, 0.625, 0.6254, 0.5625, 0.6254, 0.5625, 0.5, 0.6875, 0.5, 0.6875, 0.6254, 0.625, 0.6254, 0.625, 0.5, 0.75, 0.5, 0.75, 0.6254, 0.6875, 0.6254, 0.6875, 0.5, 0.8125, 0.5, 0.8125, 0.6254, 0.75, 0.6254, 0.75, 0.5, 0.875, 0.5, 0.875, 0.6254, 0.8125, 0.6254, 0.8125, 0.5, 0.9375, 0.5, 0.9375, 0.6254, 0.875, 0.6254, 0.875, 0.5, 1.0, 0.5, 1.0, 0.6254, 0.9375, 0.6254, 0.9375, 0.5, 0.0625, 0.6254, 0.0625, 0.7639, 0.0, 0.7639, 0.0, 0.6254, 0.125, 0.6254, 0.125, 0.7639, 0.0625, 0.7639, 0.0625, 0.6254, 0.1875, 0.6254, 0.1875, 0.7639, 0.125, 0.7639, 0.125, 0.6254, 0.25, 0.6254, 0.25, 0.7639, 0.1875, 0.7639, 0.1875, 0.6254, 0.3125, 0.6254, 0.3125, 0.7639, 0.25, 0.7639, 0.25, 0.6254, 0.375, 0.6254, 0.375, 0.7639, 0.3125, 0.7639, 0.3125, 0.6254, 0.4375, 0.6254, 0.4375, 0.7639, 0.375, 0.7639, 0.375, 0.6254, 0.5, 0.6254, 0.5, 0.7639, 0.4375, 0.7639, 0.4375, 0.6254, 0.5625, 0.6254, 0.5625, 0.7639, 0.5, 0.7639, 0.5, 0.6254, 0.625, 0.6254, 0.625, 0.7639, 0.5625, 0.7639, 0.5625, 0.6254, 0.6875, 0.6254, 0.6875, 0.7639, 0.625, 0.7639, 0.625, 0.6254, 0.75, 0.6254, 0.75, 0.7639, 0.6875, 0.7639, 0.6875, 0.6254, 0.8125, 0.6254, 0.8125, 0.7639, 0.75, 0.7639, 0.75, 0.6254, 0.875, 0.6254, 0.875, 0.7639, 0.8125, 0.7639, 0.8125, 0.6254, 0.9375, 0.6254, 0.9356, 0.7639, 0.875, 0.7639, 0.875, 0.6254, 1.0, 0.6254, 1.0, 0.7639, 0.9356, 0.7639, 0.9375, 0.6254, 0.0625, 0.7639, 0.0625, 0.9351, 0.0, 0.9351, 0.0, 0.7639, 0.125, 0.7639, 0.125, 0.9351, 0.0625, 0.9351, 0.0625, 0.7639, 0.1875, 0.7639, 0.1875, 0.9351, 0.125, 0.9351, 0.125, 0.7639, 0.25, 0.7639, 0.25, 0.9351, 0.1875, 0.9351, 0.1875, 0.7639, 0.3125, 0.7639, 0.3125, 0.9351, 0.25, 0.9351, 0.25, 0.7639, 0.375, 0.7639, 0.375, 0.9351, 0.3125, 0.9351, 0.3125, 0.7639, 0.4375, 0.7639, 0.4375, 0.9351, 0.375, 0.9351, 0.375, 0.7639, 0.5, 0.7639, 0.5, 0.9351, 0.4375, 0.9351, 0.4375, 0.7639, 0.5625, 0.7639, 0.5625, 0.9351, 0.5, 0.9351, 0.5, 0.7639, 0.625, 0.7639, 0.625, 0.9351, 0.5625, 0.9351, 0.5625, 0.7639, 0.6875, 0.7639, 0.6875, 0.9351, 0.625, 0.9351, 0.625, 0.7639, 0.75, 0.7639, 0.75, 0.9351, 0.6875, 0.9351, 0.6875, 0.7639, 0.8125, 0.7639, 0.8125, 0.9351, 0.75, 0.9351, 0.75, 0.7639, 0.875, 0.7639, 0.875, 0.9351, 0.8125, 0.9351, 0.8125, 0.7639, 0.9356, 0.7639, 0.9356, 0.9351, 0.875, 0.9351, 0.875, 0.7639, 1.0, 0.7639, 1.0, 0.9351, 0.9356, 0.9351, 0.9356, 0.7639, 1.0, 0.713, 1.0, 1.0, 0.9375, 1.0, 0.9375, 0.713, 0.9375, 0.713, 0.9375, 1.0, 0.875, 1.0, 0.875, 0.713, 0.875, 0.713, 0.875, 1.0, 0.8125, 1.0, 0.8125, 0.713, 0.8125, 0.713, 0.8125, 1.0, 0.75, 1.0, 0.75, 0.713, 0.75, 0.713, 0.75, 1.0, 0.6875, 1.0, 0.6875, 0.713, 0.6875, 0.713, 0.6875, 1.0, 0.625, 1.0, 0.625, 0.713, 0.625, 0.713, 0.625, 1.0, 0.5625, 1.0, 0.5625, 0.713, 0.5625, 0.713, 0.5625, 1.0, 0.5, 1.0, 0.5, 0.713, 0.5, 0.713, 0.5, 1.0, 0.4375, 1.0, 0.4375, 0.713, 0.4375, 0.713, 0.4375, 1.0, 0.375, 1.0, 0.375, 0.713, 0.375, 0.713, 0.375, 1.0, 0.3125, 1.0, 0.3125, 0.713, 0.3125, 0.713, 0.3125, 1.0, 0.25, 1.0, 0.25, 0.713, 0.25, 0.713, 0.25, 1.0, 0.1875, 1.0, 0.1875, 0.713, 0.1875, 0.713, 0.1875, 1.0, 0.125, 1.0, 0.125, 0.713, 0.3418, 0.4717, 0.25, 0.49, 0.1582, 0.4717, 0.08029, 0.4197, 0.02827, 0.3418, 0.01, 0.25, 0.02827, 0.1582, 0.08029, 0.08029, 0.1582, 0.02827, 0.25, 0.01, 0.3418, 0.02827, 0.4197, 0.08029, 0.4717, 0.1582, 0.49, 0.25, 0.4717, 0.3418, 0.4197, 0.4197, 0.125, 0.713, 0.125, 1.0, 0.0625, 1.0, 0.0625, 0.713, 0.0625, 0.713, 0.0625, 1.0, 0.0, 1.0, 0.0, 0.713, 0.125, 0.713, 0.0625, 0.713, 0.0625, 0.5942, 0.125, 0.5942, 0.375, 0.5942, 0.3125, 0.5942, 0.3125, 0.5213, 0.375, 0.5213, 0.875, 0.713, 0.8125, 0.713, 0.8125, 0.5942, 0.875, 0.5942, 0.5625, 0.713, 0.5, 0.713, 0.5, 0.5942, 0.5625, 0.5942, 0.25, 0.713, 0.1875, 0.713, 0.1875, 0.5942, 0.25, 0.5942, 1.0, 0.713, 0.9375, 0.713, 0.9375, 0.5942, 1.0, 0.5942, 0.6875, 0.713, 0.625, 0.713, 0.625, 0.5942, 0.6875, 0.5942, 0.375, 0.713, 0.3125, 0.713, 0.3125, 0.5942, 0.375, 0.5942, 0.0625, 0.713, 0.0, 0.713, 0.0, 0.5942, 0.0625, 0.5942, 0.8125, 0.713, 0.75, 0.713, 0.75, 0.5942, 0.8125, 0.5942, 0.5, 0.713, 0.4375, 0.713, 0.4375, 0.5942, 0.5, 0.5942, 0.1875, 0.713, 0.125, 0.713, 0.125, 0.5942, 0.1875, 0.5942, 0.9375, 0.713, 0.875, 0.713, 0.875, 0.5942, 0.9375, 0.5942, 0.625, 0.713, 0.5625, 0.713, 0.5625, 0.5942, 0.625, 0.5942, 0.3125, 0.713, 0.25, 0.713, 0.25, 0.5942, 0.3125, 0.5942, 0.75, 0.713, 0.6875, 0.713, 0.6875, 0.5942, 0.75, 0.5942, 0.4375, 0.713, 0.375, 0.713, 0.375, 0.5942, 0.4375, 0.5942, 1.0, 0.5213, 0.9375, 0.5213, 0.9375, 0.5, 1.0, 0.5, 0.8125, 0.5942, 0.75, 0.5942, 0.75, 0.5213, 0.8125, 0.5213, 0.3125, 0.5942, 0.25, 0.5942, 0.25, 0.5213, 0.3125, 0.5213, 0.75, 0.5942, 0.6875, 0.5942, 0.6875, 0.5213, 0.75, 0.5213, 0.25, 0.5942, 0.1875, 0.5942, 0.1875, 0.5213, 0.25, 0.5213, 0.6875, 0.5942, 0.625, 0.5942, 0.625, 0.5213, 0.6875, 0.5213, 0.1875, 0.5942, 0.125, 0.5942, 0.125, 0.5213, 0.1875, 0.5213, 0.625, 0.5942, 0.5625, 0.5942, 0.5625, 0.5213, 0.625, 0.5213, 0.125, 0.5942, 0.0625, 0.5942, 0.0625, 0.5213, 0.125, 0.5213, 0.5625, 0.5942, 0.5, 0.5942, 0.5, 0.5213, 0.5625, 0.5213, 1.0, 0.5942, 0.9375, 0.5942, 0.9375, 0.5213, 1.0, 0.5213, 0.0625, 0.5942, 0.0, 0.5942, 0.0, 0.5213, 0.0625, 0.5213, 0.5, 0.5942, 0.4375, 0.5942, 0.4375, 0.5213, 0.5, 0.5213, 0.9375, 0.5942, 0.875, 0.5942, 0.875, 0.5213, 0.9375, 0.5213, 0.4375, 0.5942, 0.375, 0.5942, 0.375, 0.5213, 0.4375, 0.5213, 0.875, 0.5942, 0.8125, 0.5942, 0.8125, 0.5213, 0.875, 0.5213, 0.6875, 0.5, 0.625, 0.5, 0.625, 0.5, 0.6875, 0.5, 0.0625, 0.5213, 0.0, 0.5213, 0.0, 0.5, 0.0625, 0.5, 0.5, 0.5213, 0.4375, 0.5213, 0.4375, 0.5, 0.5, 0.5, 0.9375, 0.5213, 0.875, 0.5213, 0.875, 0.5, 0.9375, 0.5, 0.4375, 0.5213, 0.375, 0.5213, 0.375, 0.5, 0.4375, 0.5, 0.875, 0.5213, 0.8125, 0.5213, 0.8125, 0.5, 0.875, 0.5, 0.375, 0.5213, 0.3125, 0.5213, 0.3125, 0.5, 0.375, 0.5, 0.8125, 0.5213, 0.75, 0.5213, 0.75, 0.5, 0.8125, 0.5, 0.3125, 0.5213, 0.25, 0.5213, 0.25, 0.5, 0.3125, 0.5, 0.75, 0.5213, 0.6875, 0.5213, 0.6875, 0.5, 0.75, 0.5, 0.25, 0.5213, 0.1875, 0.5213, 0.1875, 0.5, 0.25, 0.5, 0.6875, 0.5213, 0.625, 0.5213, 0.625, 0.5, 0.6875, 0.5, 0.1875, 0.5213, 0.125, 0.5213, 0.125, 0.5, 0.1875, 0.5, 0.625, 0.5213, 0.5625, 0.5213, 0.5625, 0.5, 0.625, 0.5, 0.125, 0.5213, 0.0625, 0.5213, 0.0625, 0.5, 0.125, 0.5, 0.5625, 0.5213, 0.5, 0.5213, 0.5, 0.5, 0.5625, 0.5, 0.375, 0.5, 0.3125, 0.5, 0.3125, 0.5, 0.375, 0.5, 0.1875, 0.5, 0.125, 0.5, 0.125, 0.5, 0.1875, 0.5, 0.625, 0.5, 0.5625, 0.5, 0.5625, 0.5, 0.625, 0.5, 0.125, 0.5, 0.0625, 0.5, 0.0625, 0.5, 0.125, 0.5, 0.5625, 0.5, 0.5, 0.5, 0.5, 0.5, 0.5625, 0.5, 1.0, 0.5, 0.9375, 0.5, 0.9375, 0.5, 1.0, 0.5, 0.0625, 0.5, 0.0, 0.5, 0.0, 0.5, 0.0625, 0.5, 0.5, 0.5, 0.4375, 0.5, 0.4375, 0.5, 0.5, 0.5, 0.9375, 0.5, 0.875, 0.5, 0.875, 0.5, 0.9375, 0.5, 0.4375, 0.5, 0.375, 0.5, 0.375, 0.5, 0.4375, 0.5, 0.875, 0.5, 0.8125, 0.5, 0.8125, 0.5, 0.875, 0.5, 0.375, 0.5, 0.3125, 0.5, 0.3125, 0.5, 0.375, 0.5, 0.8125, 0.5, 0.75, 0.5, 0.75, 0.5, 0.8125, 0.5, 0.3125, 0.5, 0.25, 0.5, 0.25, 0.5, 0.3125, 0.5, 0.75, 0.5, 0.6875, 0.5, 0.6875, 0.5, 0.75, 0.5, 0.25, 0.5, 0.1875, 0.5, 0.1875, 0.5, 0.25, 0.5, 0.8125, 0.5, 0.75, 0.5, 0.75, 0.5, 0.8125, 0.5, 0.3125, 0.5, 0.25, 0.5, 0.25, 0.5, 0.3125, 0.5, 0.75, 0.5, 0.6875, 0.5, 0.6875, 0.5, 0.75, 0.5, 0.25, 0.5, 0.1875, 0.5, 0.1875, 0.5, 0.25, 0.5, 0.6875, 0.5, 0.625, 0.5, 0.625, 0.5, 0.6875, 0.5, 0.1875, 0.5, 0.125, 0.5, 0.125, 0.5, 0.1875, 0.5, 0.625, 0.5, 0.5625, 0.5, 0.5625, 0.5, 0.625, 0.5, 0.125, 0.5, 0.0625, 0.5, 0.0625, 0.5, 0.125, 0.5, 0.5625, 0.5, 0.5, 0.5, 0.5, 0.5, 0.5625, 0.5, 1.0, 0.5, 0.9375, 0.5, 0.9375, 0.5, 1.0, 0.5, 0.0625, 0.5, 0.0, 0.5, 0.0, 0.5, 0.0625, 0.5, 0.5, 0.5, 0.4375, 0.5, 0.4375, 0.5, 0.5, 0.5, 0.9375, 0.5, 0.875, 0.5, 0.875, 0.5, 0.9375, 0.5, 0.4375, 0.5, 0.375, 0.5, 0.375, 0.5, 0.4375, 0.5, 0.875, 0.5, 0.8125, 0.5, 0.8125, 0.5, 0.875, 0.5, 1.0, 0.6687, 1.0, 1.0, 0.9375, 1.0, 0.9375, 0.6687, 0.9375, 0.6687, 0.9375, 1.0, 0.875, 1.0, 0.875, 0.6687, 0.875, 0.6687, 0.875, 1.0, 0.8125, 1.0, 0.8125, 0.6687, 0.8125, 0.6687, 0.8125, 1.0, 0.75, 1.0, 0.75, 0.6687, 0.75, 0.6687, 0.75, 1.0, 0.6875, 1.0, 0.6875, 0.6687, 0.6875, 0.6687, 0.6875, 1.0, 0.625, 1.0, 0.625, 0.6687, 0.625, 0.6687, 0.625, 1.0, 0.5625, 1.0, 0.5625, 0.6687, 0.5625, 0.6687, 0.5625, 1.0, 0.5, 1.0, 0.5, 0.6687, 0.5, 0.6687, 0.5, 1.0, 0.4375, 1.0, 0.4375, 0.6687, 0.4375, 0.6687, 0.4375, 1.0, 0.375, 1.0, 0.375, 0.6687, 0.375, 0.6687, 0.375, 1.0, 0.3125, 1.0, 0.3125, 0.6687, 0.3125, 0.6687, 0.3125, 1.0, 0.2499, 1.014, 0.25, 0.6687, 0.25, 0.6687, 0.2499, 1.014, 0.1875, 1.0, 0.1875, 0.6687, 0.1875, 0.6687, 0.1875, 1.0, 0.125, 1.0, 0.125, 0.6687, 0.125, 0.6687, 0.125, 1.0, 0.0625, 1.0, 0.0625, 0.6687, 0.0625, 0.6687, 0.0625, 1.0, 0.0, 1.0, 0.0, 0.6687, 0.75, 0.49, 0.8418, 0.4717, 0.9197, 0.4197, 0.9717, 0.3418, 0.99, 0.25, 0.9717, 0.1582, 0.9197, 0.08029, 0.8418, 0.02827, 0.75, 0.01, 0.6582, 0.02827, 0.5803, 0.08029, 0.5283, 0.1582, 0.51, 0.25, 0.5283, 0.3418, 0.5803, 0.4197, 0.6582, 0.4717, 0.0625, 0.5, 0.0625, 0.6687, 0.0, 0.6687, 0.0, 0.5, 0.125, 0.5, 0.125, 0.6687, 0.0625, 0.6687, 0.0625, 0.5, 0.1875, 0.5, 0.1875, 0.6687, 0.125, 0.6687, 0.125, 0.5, 0.25, 0.5, 0.25, 0.6687, 0.1875, 0.6687, 0.1875, 0.5, 0.3125, 0.5, 0.3125, 0.6687, 0.25, 0.6687, 0.25, 0.5, 0.375, 0.5, 0.375, 0.6687, 0.3125, 0.6687, 0.3125, 0.5, 0.4375, 0.5, 0.4375, 0.6687, 0.375, 0.6687, 0.375, 0.5, 0.5, 0.5, 0.5, 0.6687, 0.4375, 0.6687, 0.4375, 0.5, 0.5625, 0.5, 0.5625, 0.6687, 0.5, 0.6687, 0.5, 0.5, 0.625, 0.5, 0.625, 0.6687, 0.5625, 0.6687, 0.5625, 0.5, 0.6875, 0.5, 0.6875, 0.6687, 0.625, 0.6687, 0.625, 0.5, 0.75, 0.5, 0.75, 0.6687, 0.6875, 0.6687, 0.6875, 0.5, 0.8125, 0.5, 0.8125, 0.6687, 0.75, 0.6687, 0.75, 0.5, 0.875, 0.5, 0.875, 0.6687, 0.8125, 0.6687, 0.8125, 0.5, 0.9375, 0.5, 0.9375, 0.6687, 0.875, 0.6687, 0.875, 0.5, 1.0, 0.5, 1.0, 0.6687, 0.9375, 0.6687, 0.9375, 0.5, 0.75, 0.5, 0.75, 0.6667, 0.6875, 0.6667, 0.6875, 0.5, 0.75, 0.8333, 0.7187, 1.0, 0.6875, 0.8333, 0.75, 0.6667, 0.75, 0.8333, 0.6875, 0.8333, 0.6875, 0.6667, 0.6875, 0.5, 0.6875, 0.6667, 0.625, 0.6667, 0.625, 0.5, 0.6875, 0.8333, 0.6562, 1.0, 0.625, 0.8333, 0.6875, 0.6667, 0.6875, 0.8333, 0.625, 0.8333, 0.625, 0.6667, 0.625, 0.5, 0.625, 0.6667, 0.5625, 0.6667, 0.5625, 0.5, 0.625, 0.8333, 0.5938, 1.0, 0.5625, 0.8333, 0.625, 0.6667, 0.625, 0.8333, 0.5625, 0.8333, 0.5625, 0.6667, 0.5625, 0.8333, 0.5312, 1.0, 0.5, 0.8333, 0.5625, 0.6667, 0.5625, 0.8333, 0.5, 0.8333, 0.5, 0.6667, 0.5625, 0.5, 0.5625, 0.6667, 0.5, 0.6667, 0.5, 0.5, 0.5, 0.6667, 0.5, 0.8333, 0.4375, 0.8333, 0.4375, 0.6667, 0.5, 0.5, 0.5, 0.6667, 0.4375, 0.6667, 0.4375, 0.5, 0.5, 0.8333, 0.4688, 1.0, 0.4375, 0.8333, 0.4375, 0.6667, 0.4375, 0.8333, 0.375, 0.8333, 0.375, 0.6667, 0.4375, 0.5, 0.4375, 0.6667, 0.375, 0.6667, 0.375, 0.5, 0.4375, 0.8333, 0.4062, 1.0, 0.375, 0.8333, 0.375, 0.6667, 0.375, 0.8333, 0.3125, 0.8333, 0.3125, 0.6667, 0.375, 0.5, 0.375, 0.6667, 0.3125, 0.6667, 0.3125, 0.5, 0.375, 0.8333, 0.3438, 1.0, 0.3125, 0.8333, 0.3125, 0.6667, 0.3125, 0.8333, 0.25, 0.8333, 0.25, 0.6667, 0.3125, 0.5, 0.3125, 0.6667, 0.25, 0.6667, 0.25, 0.5, 0.3125, 0.8333, 0.2812, 1.0, 0.25, 0.8333, 0.25, 0.6667, 0.25, 0.8333, 0.1875, 0.8333, 0.1875, 0.6667, 0.25, 0.5, 0.25, 0.6667, 0.1875, 0.6667, 0.1875, 0.5, 0.25, 0.8333, 0.2187, 1.0, 0.1875, 0.8333, 0.1875, 0.5, 0.1875, 0.6667, 0.125, 0.6667, 0.125, 0.5, 0.1875, 0.8333, 0.1562, 1.0, 0.125, 0.8333, 0.1875, 0.6667, 0.1875, 0.8333, 0.125, 0.8333, 0.125, 0.6667, 0.125, 0.5, 0.125, 0.6667, 0.0625, 0.6667, 0.0625, 0.5, 0.125, 0.8333, 0.09375, 1.0, 0.0625, 0.8333, 0.125, 0.6667, 0.125, 0.8333, 0.0625, 0.8333, 0.0625, 0.6667, 0.0625, 0.5, 0.0625, 0.6667, 0.0, 0.6667, 0.0, 0.5, 0.0625, 0.8333, 0.03125, 1.0, 0.0, 0.8333, 0.0625, 0.6667, 0.0625, 0.8333, 0.0, 0.8333, 0.0, 0.6667, 1.0, 0.5, 1.0, 0.6667, 0.9375, 0.6667, 0.9375, 0.5, 1.0, 0.8333, 0.9687, 1.0, 0.9375, 0.8333, 1.0, 0.6667, 1.0, 0.8333, 0.9375, 0.8333, 0.9375, 0.6667, 0.9375, 0.5, 0.9375, 0.6667, 0.875, 0.6667, 0.875, 0.5, 0.9375, 0.8333, 0.9062, 1.0, 0.875, 0.8333, 0.9375, 0.6667, 0.9375, 0.8333, 0.875, 0.8333, 0.875, 0.6667, 0.875, 0.8333, 0.8437, 1.0, 0.8125, 0.8333, 0.875, 0.6667, 0.875, 0.8333, 0.8125, 0.8333, 0.8125, 0.6667, 0.875, 0.5, 0.875, 0.6667, 0.8125, 0.6667, 0.8125, 0.5, 0.8125, 0.6667, 0.8125, 0.8333, 0.75, 0.8333, 0.75, 0.6667, 0.8125, 0.5, 0.8125, 0.6667, 0.75, 0.6667, 0.75, 0.5, 0.8125, 0.8333, 0.7812, 1.0, 0.75, 0.8333, 0.75, 0.5, 0.75, 0.6667, 0.6875, 0.6667, 0.6875, 0.5, 0.75, 0.8333, 0.7187, 1.0, 0.6875, 0.8333, 0.75, 0.6667, 0.75, 0.8333, 0.6875, 0.8333, 0.6875, 0.6667, 0.6875, 0.5, 0.6875, 0.6667, 0.625, 0.6667, 0.625, 0.5, 0.6875, 0.8333, 0.6562, 1.0, 0.625, 0.8333, 0.6875, 0.6667, 0.6875, 0.8333, 0.625, 0.8333, 0.625, 0.6667, 0.625, 0.5, 0.625, 0.6667, 0.5625, 0.6667, 0.5637, 0.4794, 0.625, 0.8333, 0.5938, 1.0, 0.5625, 0.8333, 0.625, 0.6667, 0.625, 0.8333, 0.5625, 0.8333, 0.5625, 0.6667, 0.5625, 0.8333, 0.5312, 1.0, 0.5, 0.8333, 0.5625, 0.6667, 0.5625, 0.8333, 0.5, 0.8333, 0.5, 0.6667, 0.5637, 0.4794, 0.5625, 0.6667, 0.5, 0.6667, 0.5, 0.5, 0.5, 0.6667, 0.5, 0.8333, 0.4375, 0.8333, 0.4375, 0.6667, 0.5, 0.5, 0.5, 0.6667, 0.4375, 0.6667, 0.4375, 0.5, 0.5, 0.8333, 0.4688, 1.0, 0.4375, 0.8333, 0.4375, 0.6667, 0.4375, 0.8333, 0.375, 0.8333, 0.375, 0.6667, 0.4375, 0.5, 0.4375, 0.6667, 0.375, 0.6667, 0.375, 0.5, 0.4375, 0.8333, 0.4062, 1.0, 0.375, 0.8333, 0.375, 0.6667, 0.375, 0.8333, 0.3125, 0.8333, 0.3125, 0.6667, 0.375, 0.5, 0.375, 0.6667, 0.3125, 0.6667, 0.3125, 0.5, 0.375, 0.8333, 0.3438, 1.0, 0.3125, 0.8333, 0.3125, 0.6667, 0.3125, 0.8333, 0.25, 0.8333, 0.25, 0.6667, 0.3125, 0.5, 0.3125, 0.6667, 0.25, 0.6667, 0.25, 0.5, 0.3125, 0.8333, 0.2812, 1.0, 0.25, 0.8333, 0.25, 0.6667, 0.25, 0.8333, 0.1875, 0.8333, 0.1875, 0.6667, 0.25, 0.5, 0.25, 0.6667, 0.1875, 0.6667, 0.187, 0.4862, 0.25, 0.8333, 0.2187, 1.0, 0.1875, 0.8333, 0.187, 0.4862, 0.1875, 0.6667, 0.125, 0.6667, 0.1238, 0.4859, 0.1875, 0.8333, 0.1562, 1.0, 0.125, 0.8333, 0.1875, 0.6667, 0.1875, 0.8333, 0.125, 0.8333, 0.125, 0.6667, 0.1238, 0.4859, 0.125, 0.6667, 0.0625, 0.6667, 0.0625, 0.5, 0.125, 0.8333, 0.09375, 1.0, 0.0625, 0.8333, 0.125, 0.6667, 0.125, 0.8333, 0.0625, 0.8333, 0.0625, 0.6667, 0.0625, 0.5, 0.0625, 0.6667, 0.0, 0.6667, 0.0, 0.5, 0.0625, 0.8333, 0.03125, 1.0, 0.0, 0.8333, 0.0625, 0.6667, 0.0625, 0.8333, 0.0, 0.8333, 0.0, 0.6667, 1.0, 0.5, 1.0, 0.6667, 0.9375, 0.6667, 0.9375, 0.5, 1.0, 0.8333, 0.9687, 1.0, 0.9375, 0.8333, 1.0, 0.6667, 1.0, 0.8333, 0.9375, 0.8333, 0.9375, 0.6667, 0.9375, 0.5, 0.9375, 0.6667, 0.875, 0.6667, 0.875, 0.5, 0.9375, 0.8333, 0.9062, 1.0, 0.875, 0.8333, 0.9375, 0.6667, 0.9375, 0.8333, 0.875, 0.8333, 0.875, 0.6667, 0.875, 0.8333, 0.8437, 1.0, 0.8125, 0.8333, 0.875, 0.6667, 0.875, 0.8333, 0.8125, 0.8333, 0.8125, 0.6667, 0.875, 0.5, 0.875, 0.6667, 0.8125, 0.6667, 0.8119, 0.4701, 0.8125, 0.6667, 0.8125, 0.8333, 0.75, 0.8333, 0.75, 0.6667, 0.8119, 0.4701, 0.8125, 0.6667, 0.75, 0.6667, 0.75, 0.5, 0.8125, 0.8333, 0.7812, 1.0, 0.75, 0.8333, 0.75, 0.5, 0.75, 0.6667, 0.6875, 0.6667, 0.6875, 0.5, 0.75, 0.8333, 0.7187, 1.0, 0.6875, 0.8333, 0.75, 0.6667, 0.75, 0.8333, 0.6875, 0.8333, 0.6875, 0.6667, 0.6875, 0.5, 0.6875, 0.6667, 0.625, 0.6667, 0.625, 0.5, 0.6875, 0.8333, 0.6562, 1.0, 0.625, 0.8333, 0.6875, 0.6667, 0.6875, 0.8333, 0.625, 0.8333, 0.625, 0.6667, 0.625, 0.5, 0.625, 0.6667, 0.5625, 0.6667, 0.5625, 0.5, 0.625, 0.8333, 0.5938, 1.0, 0.5625, 0.8333, 0.625, 0.6667, 0.625, 0.8333, 0.5625, 0.8333, 0.5625, 0.6667, 0.5625, 0.8333, 0.5312, 1.0, 0.5, 0.8333, 0.5625, 0.6667, 0.5625, 0.8333, 0.5, 0.8333, 0.5, 0.6667, 0.5625, 0.5, 0.5625, 0.6667, 0.5, 0.6667, 0.5, 0.5, 0.5, 0.6667, 0.5, 0.8333, 0.4375, 0.8333, 0.4375, 0.6667, 0.5, 0.5, 0.5, 0.6667, 0.4375, 0.6667, 0.4375, 0.5, 0.5, 0.8333, 0.4688, 1.0, 0.4375, 0.8333, 0.4375, 0.6667, 0.4375, 0.8333, 0.375, 0.8333, 0.375, 0.6667, 0.4375, 0.5, 0.4375, 0.6667, 0.375, 0.6667, 0.375, 0.5, 0.4375, 0.8333, 0.4062, 1.0, 0.375, 0.8333, 0.375, 0.6667, 0.375, 0.8333, 0.3125, 0.8333, 0.3125, 0.6667, 0.375, 0.5, 0.375, 0.6667, 0.3125, 0.6667, 0.3125, 0.5, 0.375, 0.8333, 0.3438, 1.0, 0.3125, 0.8333, 0.3125, 0.6667, 0.3125, 0.8333, 0.25, 0.8333, 0.25, 0.6667, 0.3125, 0.5, 0.3125, 0.6667, 0.25, 0.6667, 0.25, 0.5, 0.3125, 0.8333, 0.2812, 1.0, 0.25, 0.8333, 0.25, 0.6667, 0.25, 0.8333, 0.1875, 0.8333, 0.1875, 0.6667, 0.25, 0.5, 0.25, 0.6667, 0.1875, 0.6667, 0.1875, 0.5, 0.25, 0.8333, 0.2187, 1.0, 0.1875, 0.8333, 0.1875, 0.5, 0.1875, 0.6667, 0.125, 0.6667, 0.125, 0.5, 0.1875, 0.8333, 0.1562, 1.0, 0.125, 0.8333, 0.1875, 0.6667, 0.1875, 0.8333, 0.125, 0.8333, 0.125, 0.6667, 0.125, 0.5, 0.125, 0.6667, 0.0625, 0.6667, 0.0625, 0.5, 0.125, 0.8333, 0.09375, 1.0, 0.0625, 0.8333, 0.125, 0.6667, 0.125, 0.8333, 0.0625, 0.8333, 0.0625, 0.6667, 0.0625, 0.5, 0.0625, 0.6667, 0.0, 0.6667, 0.0, 0.5225, 0.0625, 0.8333, 0.03125, 1.0, 0.0, 0.8333, 0.0625, 0.6667, 0.0625, 0.8333, 0.0, 0.8333, 0.0, 0.6667, 1.0, 0.5225, 1.0, 0.6667, 0.9375, 0.6667, 0.9375, 0.5, 1.0, 0.8333, 0.9687, 1.0, 0.9375, 0.8333, 1.0, 0.6667, 1.0, 0.8333, 0.9375, 0.8333, 0.9375, 0.6667, 0.9375, 0.5, 0.9375, 0.6667, 0.875, 0.6667, 0.875, 0.5, 0.9375, 0.8333, 0.9062, 1.0, 0.875, 0.8333, 0.9375, 0.6667, 0.9375, 0.8333, 0.875, 0.8333, 0.875, 0.6667, 0.875, 0.8333, 0.8437, 1.0, 0.8125, 0.8333, 0.875, 0.6667, 0.875, 0.8333, 0.8125, 0.8333, 0.8125, 0.6667, 0.875, 0.5, 0.875, 0.6667, 0.8125, 0.6667, 0.8125, 0.5, 0.8125, 0.6667, 0.8125, 0.8333, 0.75, 0.8333, 0.75, 0.6667, 0.8125, 0.5, 0.8125, 0.6667, 0.75, 0.6667, 0.75, 0.5, 0.8125, 0.8333, 0.7812, 1.0, 0.75, 0.8333])
me_cylinder_003.materials.append(mat_material_001)
me_cylinder_003.use_remesh_preserve_volume = False
me_cylinder_003.use_remesh_preserve_attributes = False
me_cylinder_003.use_mirror_vertex_groups = False
me_cylinder_003.update()

# ---- objects
ob_cactus = bpy.data.objects.new('Cactus', me_cylinder_003)

# ---- transforms, parenting, visibility, modifiers, constraints
ob_cactus.location = (-0.2601, -0.3781, 10.92)
ob_cactus.rotation_euler = (1.61, -0.05913, -3.53)
ob_cactus.scale = (0.594, 0.7703, 0.4806)
ob_cactus.lineart.crease_threshold = 0.0

# ---- collection membership
col_collection.objects.link(ob_cactus)

# ---- scene / render settings (as saved in the file)
scene.frame_start = 1; scene.frame_end = 250; scene.frame_set(1)
scene.render.engine = 'BLENDER_EEVEE_NEXT'
scene.cycles.use_denoising = False
scene.cycles.samples = 128
scene.cycles.sampling_pattern = 'TABULATED_SOBOL'
scene.cycles.use_adaptive_sampling = False
scene.cycles.use_light_tree = False
scene.view_settings.view_transform = 'Filmic'
bpy.context.view_layer.update()

# ---- added for rendering (the .blend has no active camera and no usable light): camera, sun
cam_auto = bpy.data.cameras.new('AutoCamera')
cam_auto.lens = 50.0
cam_auto.sensor_width = 36.0
cam_auto.clip_end = 1000.0
ob_auto_camera = bpy.data.objects.new('AutoCamera', cam_auto)
scene.collection.objects.link(ob_auto_camera)
ob_auto_camera.location = (17.1671, -19.6821, 20.721)
ob_auto_camera.rotation_euler = (1.09748, -7.21219e-08, 0.694738)
scene.camera = ob_auto_camera
light_auto_sun = bpy.data.lights.new('AutoSun', 'SUN')
light_auto_sun.energy = 3.0
light_auto_sun.angle = 0.0523599
ob_auto_sun = bpy.data.objects.new('AutoSun', light_auto_sun)
scene.collection.objects.link(ob_auto_sun)
ob_auto_sun.rotation_euler = (0.872665, 0.174533, 0.523599)
bpy.context.view_layer.update()
